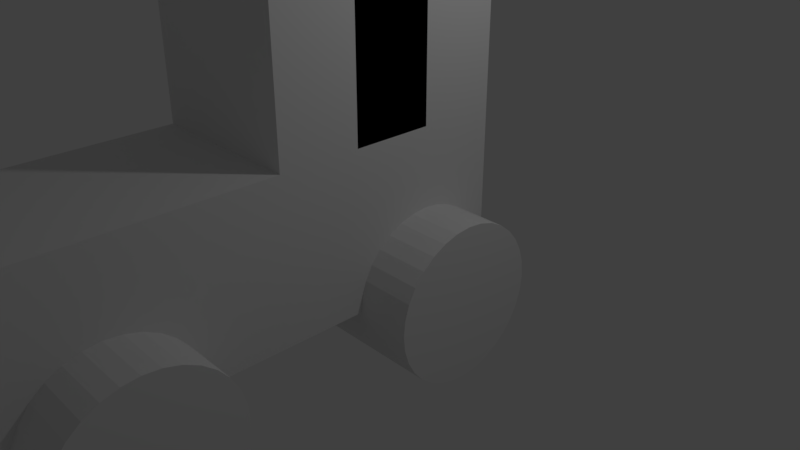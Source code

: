 # Source: IS09b_Tractor_Example.blend  (saved by Blender 2.78.0; exported with 4.5.12 LTS)
import bpy
from mathutils import Matrix  # noqa: F401  (used for matrix-valued properties, if any)

bpy.ops.wm.read_factory_settings(use_empty=True)
scene = bpy.context.scene
scene.name = 'Scene'

# ---- collections
col_collection_1 = bpy.data.collections.new('Collection 1'); scene.collection.children.link(col_collection_1)

# ---- world
world_world = bpy.data.worlds.new('World'); scene.world = world_world
world_world.color = (0.05088, 0.05088, 0.05088)
world_world.use_sun_shadow = False
world_world.sun_shadow_jitter_overblur = 0.0
world_world.cycles.sampling_method = 'MANUAL'

# ---- cameras
cam_camera = bpy.data.cameras.new('Camera')
cam_camera.clip_end = 100.0
cam_camera.lens = 35.0
cam_camera.sensor_width = 32.0
cam_camera.sensor_height = 18.0
cam_camera.ortho_scale = 7.314
cam_camera.dof.focus_distance = 0.0

# ---- lights
light_lamp = bpy.data.lights.new('Lamp', 'POINT')
light_lamp.transmission_factor = 0.0
light_lamp.cutoff_distance = 30.0
light_lamp.energy = 100.0
light_lamp.shadow_buffer_clip_start = 1.001
light_lamp.shadow_soft_size = 0.1
light_lamp.shadow_maximum_resolution = 0.006
light_lamp.use_absolute_resolution = True

# ---- meshes
me_cube_004 = bpy.data.meshes.new('Cube.004')
me_cube_004.from_pydata([(-1.0, -1.0, -1.0), (-1.0, -1.0, 1.0), (-1.0, 1.0, -1.0), (-1.0, 1.0, 1.0), (1.0, -1.0, -1.0), (1.0, -1.0, 1.0), (1.0, 1.0, -1.0), (1.0, 1.0, 1.0)], [], [(0, 1, 3, 2), (2, 3, 7, 6), (6, 7, 5, 4), (4, 5, 1, 0), (2, 6, 4, 0), (7, 3, 1, 5)])
me_cube_004.use_remesh_preserve_volume = False
me_cube_004.use_remesh_preserve_attributes = False
me_cube_004.use_mirror_vertex_groups = False
me_cube_004.update()
me_cube_003 = bpy.data.meshes.new('Cube.003')
me_cube_003.from_pydata([(-1.0, -1.0, -1.0), (-1.0, -1.0, 1.0), (-1.0, 1.0, -1.0), (-1.0, 1.0, 1.0), (1.0, -1.0, -1.0), (1.0, -1.0, 1.0), (1.0, 1.0, -1.0), (1.0, 1.0, 1.0)], [], [(0, 1, 3, 2), (2, 3, 7, 6), (6, 7, 5, 4), (4, 5, 1, 0), (2, 6, 4, 0), (7, 3, 1, 5)])
me_cube_003.use_remesh_preserve_volume = False
me_cube_003.use_remesh_preserve_attributes = False
me_cube_003.use_mirror_vertex_groups = False
me_cube_003.update()
me_cylinder_001 = bpy.data.meshes.new('Cylinder.001')
me_cylinder_001.from_pydata([(0.0, 1.0, -1.0), (0.0, 1.0, 1.0), (0.1951, 0.9808, -1.0), (0.1951, 0.9808, 1.0), (0.3827, 0.9239, -1.0), (0.3827, 0.9239, 1.0), (0.5556, 0.8315, -1.0), (0.5556, 0.8315, 1.0), (0.7071, 0.7071, -1.0), (0.7071, 0.7071, 1.0), (0.8315, 0.5556, -1.0), (0.8315, 0.5556, 1.0), (0.9239, 0.3827, -1.0), (0.9239, 0.3827, 1.0), (0.9808, 0.1951, -1.0), (0.9808, 0.1951, 1.0), (1.0, 7.55e-08, -1.0), (1.0, 7.55e-08, 1.0), (0.9808, -0.1951, -1.0), (0.9808, -0.1951, 1.0), (0.9239, -0.3827, -1.0), (0.9239, -0.3827, 1.0), (0.8315, -0.5556, -1.0), (0.8315, -0.5556, 1.0), (0.7071, -0.7071, -1.0), (0.7071, -0.7071, 1.0), (0.5556, -0.8315, -1.0), (0.5556, -0.8315, 1.0), (0.3827, -0.9239, -1.0), (0.3827, -0.9239, 1.0), (0.1951, -0.9808, -1.0), (0.1951, -0.9808, 1.0), (-3.258e-07, -1.0, -1.0), (-3.258e-07, -1.0, 1.0), (-0.1951, -0.9808, -1.0), (-0.1951, -0.9808, 1.0), (-0.3827, -0.9239, -1.0), (-0.3827, -0.9239, 1.0), (-0.5556, -0.8315, -1.0), (-0.5556, -0.8315, 1.0), (-0.7071, -0.7071, -1.0), (-0.7071, -0.7071, 1.0), (-0.8315, -0.5556, -1.0), (-0.8315, -0.5556, 1.0), (-0.9239, -0.3827, -1.0), (-0.9239, -0.3827, 1.0), (-0.9808, -0.1951, -1.0), (-0.9808, -0.1951, 1.0), (-1.0, 9.656e-07, -1.0), (-1.0, 9.656e-07, 1.0), (-0.9808, 0.1951, -1.0), (-0.9808, 0.1951, 1.0), (-0.9239, 0.3827, -1.0), (-0.9239, 0.3827, 1.0), (-0.8315, 0.5556, -1.0), (-0.8315, 0.5556, 1.0), (-0.7071, 0.7071, -1.0), (-0.7071, 0.7071, 1.0), (-0.5556, 0.8315, -1.0), (-0.5556, 0.8315, 1.0), (-0.3827, 0.9239, -1.0), (-0.3827, 0.9239, 1.0), (-0.1951, 0.9808, -1.0), (-0.1951, 0.9808, 1.0)], [], [(0, 1, 3, 2), (2, 3, 5, 4), (4, 5, 7, 6), (6, 7, 9, 8), (8, 9, 11, 10), (10, 11, 13, 12), (12, 13, 15, 14), (14, 15, 17, 16), (16, 17, 19, 18), (18, 19, 21, 20), (20, 21, 23, 22), (22, 23, 25, 24), (24, 25, 27, 26), (26, 27, 29, 28), (28, 29, 31, 30), (30, 31, 33, 32), (32, 33, 35, 34), (34, 35, 37, 36), (36, 37, 39, 38), (38, 39, 41, 40), (40, 41, 43, 42), (42, 43, 45, 44), (44, 45, 47, 46), (46, 47, 49, 48), (48, 49, 51, 50), (50, 51, 53, 52), (52, 53, 55, 54), (54, 55, 57, 56), (56, 57, 59, 58), (58, 59, 61, 60), (3, 1, 63, 61, 59, 57, 55, 53, 51, 49, 47, 45, 43, 41, 39, 37, 35, 33, 31, 29, 27, 25, 23, 21, 19, 17, 15, 13, 11, 9, 7, 5), (60, 61, 63, 62), (62, 63, 1, 0), (0, 2, 4, 6, 8, 10, 12, 14, 16, 18, 20, 22, 24, 26, 28, 30, 32, 34, 36, 38, 40, 42, 44, 46, 48, 50, 52, 54, 56, 58, 60, 62)])
me_cylinder_001.use_remesh_preserve_volume = False
me_cylinder_001.use_remesh_preserve_attributes = False
me_cylinder_001.use_mirror_vertex_groups = False
me_cylinder_001.update()
me_cylinder = bpy.data.meshes.new('Cylinder')
me_cylinder.from_pydata([(0.0, 1.0, -1.0), (0.0, 1.0, 1.0), (0.1951, 0.9808, -1.0), (0.1951, 0.9808, 1.0), (0.3827, 0.9239, -1.0), (0.3827, 0.9239, 1.0), (0.5556, 0.8315, -1.0), (0.5556, 0.8315, 1.0), (0.7071, 0.7071, -1.0), (0.7071, 0.7071, 1.0), (0.8315, 0.5556, -1.0), (0.8315, 0.5556, 1.0), (0.9239, 0.3827, -1.0), (0.9239, 0.3827, 1.0), (0.9808, 0.1951, -1.0), (0.9808, 0.1951, 1.0), (1.0, 7.55e-08, -1.0), (1.0, 7.55e-08, 1.0), (0.9808, -0.1951, -1.0), (0.9808, -0.1951, 1.0), (0.9239, -0.3827, -1.0), (0.9239, -0.3827, 1.0), (0.8315, -0.5556, -1.0), (0.8315, -0.5556, 1.0), (0.7071, -0.7071, -1.0), (0.7071, -0.7071, 1.0), (0.5556, -0.8315, -1.0), (0.5556, -0.8315, 1.0), (0.3827, -0.9239, -1.0), (0.3827, -0.9239, 1.0), (0.1951, -0.9808, -1.0), (0.1951, -0.9808, 1.0), (-3.258e-07, -1.0, -1.0), (-3.258e-07, -1.0, 1.0), (-0.1951, -0.9808, -1.0), (-0.1951, -0.9808, 1.0), (-0.3827, -0.9239, -1.0), (-0.3827, -0.9239, 1.0), (-0.5556, -0.8315, -1.0), (-0.5556, -0.8315, 1.0), (-0.7071, -0.7071, -1.0), (-0.7071, -0.7071, 1.0), (-0.8315, -0.5556, -1.0), (-0.8315, -0.5556, 1.0), (-0.9239, -0.3827, -1.0), (-0.9239, -0.3827, 1.0), (-0.9808, -0.1951, -1.0), (-0.9808, -0.1951, 1.0), (-1.0, 9.656e-07, -1.0), (-1.0, 9.656e-07, 1.0), (-0.9808, 0.1951, -1.0), (-0.9808, 0.1951, 1.0), (-0.9239, 0.3827, -1.0), (-0.9239, 0.3827, 1.0), (-0.8315, 0.5556, -1.0), (-0.8315, 0.5556, 1.0), (-0.7071, 0.7071, -1.0), (-0.7071, 0.7071, 1.0), (-0.5556, 0.8315, -1.0), (-0.5556, 0.8315, 1.0), (-0.3827, 0.9239, -1.0), (-0.3827, 0.9239, 1.0), (-0.1951, 0.9808, -1.0), (-0.1951, 0.9808, 1.0)], [], [(0, 1, 3, 2), (2, 3, 5, 4), (4, 5, 7, 6), (6, 7, 9, 8), (8, 9, 11, 10), (10, 11, 13, 12), (12, 13, 15, 14), (14, 15, 17, 16), (16, 17, 19, 18), (18, 19, 21, 20), (20, 21, 23, 22), (22, 23, 25, 24), (24, 25, 27, 26), (26, 27, 29, 28), (28, 29, 31, 30), (30, 31, 33, 32), (32, 33, 35, 34), (34, 35, 37, 36), (36, 37, 39, 38), (38, 39, 41, 40), (40, 41, 43, 42), (42, 43, 45, 44), (44, 45, 47, 46), (46, 47, 49, 48), (48, 49, 51, 50), (50, 51, 53, 52), (52, 53, 55, 54), (54, 55, 57, 56), (56, 57, 59, 58), (58, 59, 61, 60), (3, 1, 63, 61, 59, 57, 55, 53, 51, 49, 47, 45, 43, 41, 39, 37, 35, 33, 31, 29, 27, 25, 23, 21, 19, 17, 15, 13, 11, 9, 7, 5), (60, 61, 63, 62), (62, 63, 1, 0), (0, 2, 4, 6, 8, 10, 12, 14, 16, 18, 20, 22, 24, 26, 28, 30, 32, 34, 36, 38, 40, 42, 44, 46, 48, 50, 52, 54, 56, 58, 60, 62)])
me_cylinder.use_remesh_preserve_volume = False
me_cylinder.use_remesh_preserve_attributes = False
me_cylinder.use_mirror_vertex_groups = False
me_cylinder.update()
me_cube_002 = bpy.data.meshes.new('Cube.002')
me_cube_002.from_pydata([(-1.0, -1.0, -1.0), (-1.0, -1.0, 1.0), (-1.0, 1.0, -1.0), (-1.0, 1.0, 1.0), (1.0, -1.0, -1.0), (1.0, -1.0, 1.0), (1.0, 1.0, -1.0), (1.0, 1.0, 1.0)], [], [(0, 1, 3, 2), (2, 3, 7, 6), (6, 7, 5, 4), (4, 5, 1, 0), (2, 6, 4, 0), (7, 3, 1, 5)])
me_cube_002.use_remesh_preserve_volume = False
me_cube_002.use_remesh_preserve_attributes = False
me_cube_002.use_mirror_vertex_groups = False
me_cube_002.update()
me_cube_000 = bpy.data.meshes.new('Cube.000')
me_cube_000.from_pydata([(-1.0, -1.0, -1.0), (-1.0, -1.0, 1.0), (-1.0, 1.0, -1.0), (-1.0, 1.0, 1.0), (1.0, -1.0, -1.0), (1.0, -1.0, 1.0), (1.0, 1.0, -1.0), (1.0, 1.0, 1.0)], [], [(0, 1, 3, 2), (2, 3, 7, 6), (6, 7, 5, 4), (4, 5, 1, 0), (2, 6, 4, 0), (7, 3, 1, 5)])
me_cube_000.use_remesh_preserve_volume = False
me_cube_000.use_remesh_preserve_attributes = False
me_cube_000.use_mirror_vertex_groups = False
me_cube_000.update()
me_cube_001 = bpy.data.meshes.new('Cube.001')
me_cube_001.from_pydata([(-1.0, -1.0, -1.0), (-1.0, -1.0, 1.0), (-1.0, 1.0, -1.0), (-1.0, 1.0, 1.0), (1.0, -1.0, -1.0), (1.0, -1.0, 1.0), (1.0, 1.0, -1.0), (1.0, 1.0, 1.0)], [], [(0, 1, 3, 2), (2, 3, 7, 6), (6, 7, 5, 4), (4, 5, 1, 0), (2, 6, 4, 0), (7, 3, 1, 5)])
me_cube_001.use_remesh_preserve_volume = False
me_cube_001.use_remesh_preserve_attributes = False
me_cube_001.use_mirror_vertex_groups = False
me_cube_001.update()

# ---- objects
ob_cube_004 = bpy.data.objects.new('Cube.004', me_cube_004)
ob_cube_003 = bpy.data.objects.new('Cube.003', me_cube_003)
ob_cylinder_001 = bpy.data.objects.new('Cylinder.001', me_cylinder_001)
ob_cylinder = bpy.data.objects.new('Cylinder', me_cylinder)
ob_cube_002 = bpy.data.objects.new('Cube.002', me_cube_002)
ob_cube_001 = bpy.data.objects.new('Cube.001', me_cube_000)
ob_cube = bpy.data.objects.new('Cube', me_cube_001)
ob_lamp = bpy.data.objects.new('Lamp', light_lamp)
ob_camera = bpy.data.objects.new('Camera', cam_camera)

# ---- transforms, parenting, visibility, modifiers, constraints
ob_cube_004.location = (0.0, 1.0, 4.0)
ob_cube_004.lineart.crease_threshold = 0.0
ob_cube_003.location = (0.0, 2.0, 4.0)
ob_cube_003.lineart.crease_threshold = 0.0
ob_cylinder_001.location = (0.0, -2.0, 1.0)
ob_cylinder_001.rotation_euler = (1.571, -0.0, 1.571)
ob_cylinder_001.scale = (1.0, 1.0, 1.7)
ob_cylinder_001.lineart.crease_threshold = 0.0
ob_cylinder.location = (0.0, 2.0, 1.0)
ob_cylinder.rotation_euler = (1.571, -0.0, 1.571)
ob_cylinder.scale = (1.0, 1.0, 1.7)
ob_cylinder.lineart.crease_threshold = 0.0
ob_cube_002.location = (0.0, -2.0, 2.0)
ob_cube_002.lineart.crease_threshold = 0.0
ob_cube_001.location = (0.0, 0.0, 2.0)
ob_cube_001.lineart.crease_threshold = 0.0
ob_cube.location = (0.0, 2.0, 2.0)
ob_cube.lineart.crease_threshold = 0.0
ob_lamp.location = (4.076, 3.005, 6.904)
ob_lamp.rotation_euler = (0.6503, 0.05522, 1.866)
ob_lamp.lock_rotations_4d = False
ob_lamp.empty_display_type = 'ARROWS'
ob_lamp.color = (0.0, 0.0, 0.0, 0.0)
ob_lamp.lineart.crease_threshold = 0.0
ob_camera.location = (7.481, -4.508, 6.344)
ob_camera.rotation_euler = (1.109, 0.0, 0.8149)
ob_camera.lock_rotations_4d = False
ob_camera.empty_display_type = 'ARROWS'
ob_camera.color = (0.0, 0.0, 0.0, 0.0)
ob_camera.display_type = 'WIRE'
ob_camera.lineart.crease_threshold = 0.0

# ---- collection membership
col_collection_1.objects.link(ob_cube_004)
col_collection_1.objects.link(ob_cube_003)
col_collection_1.objects.link(ob_cylinder_001)
col_collection_1.objects.link(ob_cylinder)
col_collection_1.objects.link(ob_cube_002)
col_collection_1.objects.link(ob_cube_001)
col_collection_1.objects.link(ob_cube)
col_collection_1.objects.link(ob_lamp)
col_collection_1.objects.link(ob_camera)

# ---- scene / render settings (as saved in the file)
scene.camera = ob_camera
scene.frame_start = 1; scene.frame_end = 250; scene.frame_set(1)
scene.render.engine = 'CYCLES'
scene.render.resolution_percentage = 50
scene.render.dither_intensity = 0.0
scene.cycles.use_denoising = False
scene.cycles.samples = 128
scene.cycles.sampling_pattern = 'TABULATED_SOBOL'
scene.cycles.light_sampling_threshold = 0.0
scene.cycles.use_adaptive_sampling = False
scene.cycles.use_light_tree = False
scene.cycles.blur_glossy = 0.0
scene.cycles.sample_clamp_indirect = 0.0
scene.view_settings.view_transform = 'Standard'
bpy.context.view_layer.update()
